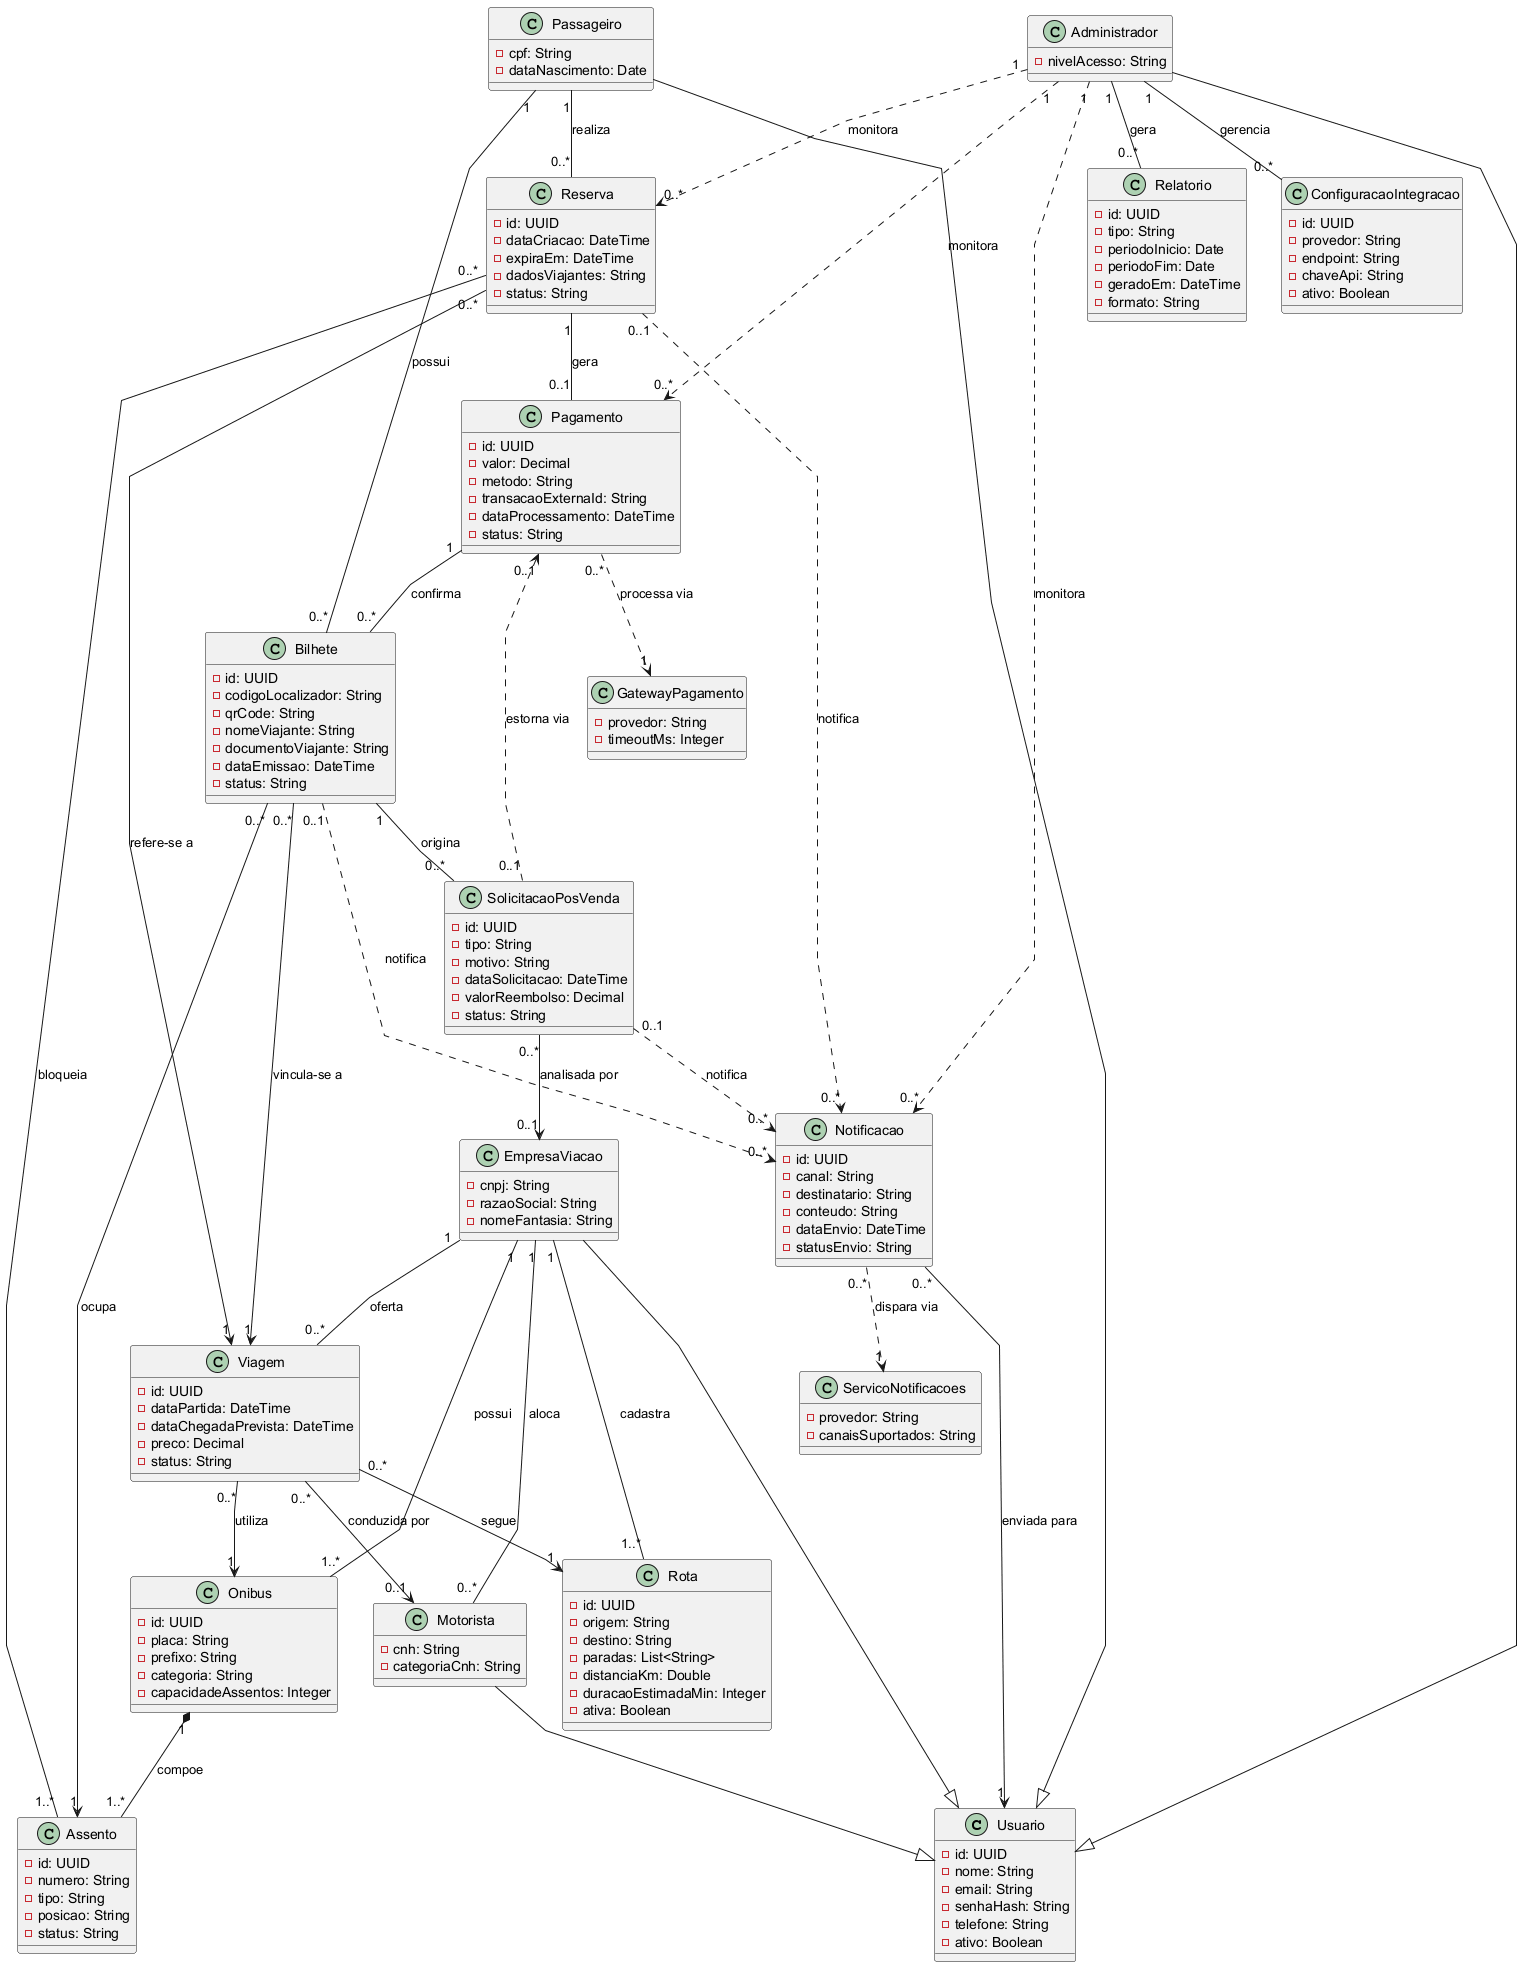

The diagram above was rendered by PlantUML. Its source (embedded in the PNG):
@startuml
skinparam linetype polyline

class Usuario {
  - id: UUID
  - nome: String
  - email: String
  - senhaHash: String
  - telefone: String
  - ativo: Boolean
}

class Passageiro {
  - cpf: String
  - dataNascimento: Date
}

class EmpresaViacao {
  - cnpj: String
  - razaoSocial: String
  - nomeFantasia: String
}

class Motorista {
  - cnh: String
  - categoriaCnh: String
}

class Administrador {
  - nivelAcesso: String
}

class Rota {
  - id: UUID
  - origem: String
  - destino: String
  - paradas: List<String>
  - distanciaKm: Double
  - duracaoEstimadaMin: Integer
  - ativa: Boolean
}

class Onibus {
  - id: UUID
  - placa: String
  - prefixo: String
  - categoria: String
  - capacidadeAssentos: Integer
}

class Assento {
  - id: UUID
  - numero: String
  - tipo: String
  - posicao: String
  - status: String
}

class Viagem {
  - id: UUID
  - dataPartida: DateTime
  - dataChegadaPrevista: DateTime
  - preco: Decimal
  - status: String
}

class Reserva {
  - id: UUID
  - dataCriacao: DateTime
  - expiraEm: DateTime
  - dadosViajantes: String
  - status: String
}

class Bilhete {
  - id: UUID
  - codigoLocalizador: String
  - qrCode: String
  - nomeViajante: String
  - documentoViajante: String
  - dataEmissao: DateTime
  - status: String
}

class Pagamento {
  - id: UUID
  - valor: Decimal
  - metodo: String
  - transacaoExternaId: String
  - dataProcessamento: DateTime
  - status: String
}

class SolicitacaoPosVenda {
  - id: UUID
  - tipo: String
  - motivo: String
  - dataSolicitacao: DateTime
  - valorReembolso: Decimal
  - status: String
}

class Notificacao {
  - id: UUID
  - canal: String
  - destinatario: String
  - conteudo: String
  - dataEnvio: DateTime
  - statusEnvio: String
}

class Relatorio {
  - id: UUID
  - tipo: String
  - periodoInicio: Date
  - periodoFim: Date
  - geradoEm: DateTime
  - formato: String
}

class ConfiguracaoIntegracao {
  - id: UUID
  - provedor: String
  - endpoint: String
  - chaveApi: String
  - ativo: Boolean
}

class GatewayPagamento {
  - provedor: String
  - timeoutMs: Integer
}

class ServicoNotificacoes {
  - provedor: String
  - canaisSuportados: String
}

Passageiro --|> Usuario
EmpresaViacao --|> Usuario
Motorista --|> Usuario
Administrador --|> Usuario

EmpresaViacao "1" -- "1..*" Rota : cadastra
EmpresaViacao "1" -- "1..*" Onibus : possui
EmpresaViacao "1" -- "0..*" Motorista : aloca
EmpresaViacao "1" -- "0..*" Viagem : oferta

Onibus "1" *-- "1..*" Assento : compoe

Viagem "0..*" --> "1" Rota : segue
Viagem "0..*" --> "1" Onibus : utiliza
Viagem "0..*" --> "0..1" Motorista : conduzida por

Passageiro "1" -- "0..*" Reserva : realiza
Passageiro "1" -- "0..*" Bilhete : possui

Reserva "0..*" --> "1" Viagem : refere-se a
Reserva "0..*" -- "1..*" Assento : bloqueia
Reserva "1" -- "0..1" Pagamento : gera

Pagamento "0..*" ..> "1" GatewayPagamento : processa via
Pagamento "1" -- "0..*" Bilhete : confirma

Bilhete "0..*" --> "1" Viagem : vincula-se a
Bilhete "0..*" --> "1" Assento : ocupa
Bilhete "1" -- "0..*" SolicitacaoPosVenda : origina

SolicitacaoPosVenda "0..*" --> "0..1" EmpresaViacao : analisada por
SolicitacaoPosVenda "0..1" ..> "0..1" Pagamento : estorna via

Notificacao "0..*" --> "1" Usuario : enviada para
Notificacao "0..*" ..> "1" ServicoNotificacoes : dispara via
Bilhete "0..1" ..> "0..*" Notificacao : notifica
Reserva "0..1" ..> "0..*" Notificacao : notifica
SolicitacaoPosVenda "0..1" ..> "0..*" Notificacao : notifica

Administrador "1" -- "0..*" ConfiguracaoIntegracao : gerencia
Administrador "1" ..> "0..*" Reserva : monitora
Administrador "1" ..> "0..*" Pagamento : monitora
Administrador "1" ..> "0..*" Notificacao : monitora
Administrador "1" -- "0..*" Relatorio : gera
@enduml